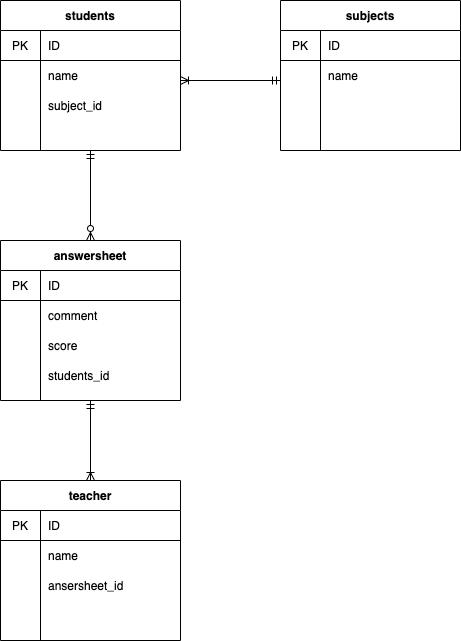

The diagram above was exported from draw.io. Its source (the exported page's mxGraphModel, read from the mxfile embedded in the PNG):
<mxGraphModel dx="1256" dy="859" grid="1" gridSize="10" guides="1" tooltips="1" connect="1" arrows="1" fold="1" page="1" pageScale="1" pageWidth="827" pageHeight="1169" math="0" shadow="0">
  <root>
    <mxCell id="0" />
    <mxCell id="1" parent="0" />
    <mxCell id="85" style="edgeStyle=orthogonalEdgeStyle;rounded=0;orthogonalLoop=1;jettySize=auto;html=1;exitX=0.5;exitY=1;exitDx=0;exitDy=0;startArrow=ERmandOne;startFill=0;endArrow=ERzeroToMany;endFill=1;entryX=0.5;entryY=0;entryDx=0;entryDy=0;" edge="1" parent="1" source="2" target="68">
      <mxGeometry relative="1" as="geometry">
        <mxPoint x="130" y="270" as="targetPoint" />
      </mxGeometry>
    </mxCell>
    <mxCell id="2" value="students" style="shape=table;startSize=30;container=1;collapsible=0;childLayout=tableLayout;fixedRows=1;rowLines=0;fontStyle=1;align=center;" vertex="1" parent="1">
      <mxGeometry x="40" y="40" width="180" height="150" as="geometry" />
    </mxCell>
    <mxCell id="3" value="" style="shape=partialRectangle;html=1;whiteSpace=wrap;collapsible=0;dropTarget=0;pointerEvents=0;fillColor=none;top=0;left=0;bottom=1;right=0;points=[[0,0.5],[1,0.5]];portConstraint=eastwest;" vertex="1" parent="2">
      <mxGeometry y="30" width="180" height="30" as="geometry" />
    </mxCell>
    <mxCell id="4" value="PK" style="shape=partialRectangle;html=1;whiteSpace=wrap;connectable=0;fillColor=none;top=0;left=0;bottom=0;right=0;overflow=hidden;" vertex="1" parent="3">
      <mxGeometry width="40" height="30" as="geometry" />
    </mxCell>
    <mxCell id="5" value="ID" style="shape=partialRectangle;html=1;whiteSpace=wrap;connectable=0;fillColor=none;top=0;left=0;bottom=0;right=0;align=left;spacingLeft=6;overflow=hidden;" vertex="1" parent="3">
      <mxGeometry x="40" width="140" height="30" as="geometry" />
    </mxCell>
    <mxCell id="6" value="" style="shape=partialRectangle;html=1;whiteSpace=wrap;collapsible=0;dropTarget=0;pointerEvents=0;fillColor=none;top=0;left=0;bottom=0;right=0;points=[[0,0.5],[1,0.5]];portConstraint=eastwest;" vertex="1" parent="2">
      <mxGeometry y="60" width="180" height="30" as="geometry" />
    </mxCell>
    <mxCell id="7" value="" style="shape=partialRectangle;html=1;whiteSpace=wrap;connectable=0;fillColor=none;top=0;left=0;bottom=0;right=0;overflow=hidden;" vertex="1" parent="6">
      <mxGeometry width="40" height="30" as="geometry" />
    </mxCell>
    <mxCell id="8" value="name" style="shape=partialRectangle;html=1;whiteSpace=wrap;connectable=0;fillColor=none;top=0;left=0;bottom=0;right=0;align=left;spacingLeft=6;overflow=hidden;" vertex="1" parent="6">
      <mxGeometry x="40" width="140" height="30" as="geometry" />
    </mxCell>
    <mxCell id="9" value="" style="shape=partialRectangle;html=1;whiteSpace=wrap;collapsible=0;dropTarget=0;pointerEvents=0;fillColor=none;top=0;left=0;bottom=0;right=0;points=[[0,0.5],[1,0.5]];portConstraint=eastwest;" vertex="1" parent="2">
      <mxGeometry y="90" width="180" height="30" as="geometry" />
    </mxCell>
    <mxCell id="10" value="" style="shape=partialRectangle;html=1;whiteSpace=wrap;connectable=0;fillColor=none;top=0;left=0;bottom=0;right=0;overflow=hidden;" vertex="1" parent="9">
      <mxGeometry width="40" height="30" as="geometry" />
    </mxCell>
    <mxCell id="11" value="subject_id" style="shape=partialRectangle;html=1;whiteSpace=wrap;connectable=0;fillColor=none;top=0;left=0;bottom=0;right=0;align=left;spacingLeft=6;overflow=hidden;" vertex="1" parent="9">
      <mxGeometry x="40" width="140" height="30" as="geometry" />
    </mxCell>
    <mxCell id="12" value="teacher" style="shape=table;startSize=30;container=1;collapsible=0;childLayout=tableLayout;fixedRows=1;rowLines=0;fontStyle=1;align=center;" vertex="1" parent="1">
      <mxGeometry x="40" y="520" width="180" height="160" as="geometry" />
    </mxCell>
    <mxCell id="13" value="" style="shape=partialRectangle;html=1;whiteSpace=wrap;collapsible=0;dropTarget=0;pointerEvents=0;fillColor=none;top=0;left=0;bottom=1;right=0;points=[[0,0.5],[1,0.5]];portConstraint=eastwest;" vertex="1" parent="12">
      <mxGeometry y="30" width="180" height="30" as="geometry" />
    </mxCell>
    <mxCell id="14" value="PK" style="shape=partialRectangle;html=1;whiteSpace=wrap;connectable=0;fillColor=none;top=0;left=0;bottom=0;right=0;overflow=hidden;" vertex="1" parent="13">
      <mxGeometry width="40" height="30" as="geometry" />
    </mxCell>
    <mxCell id="15" value="ID" style="shape=partialRectangle;html=1;whiteSpace=wrap;connectable=0;fillColor=none;top=0;left=0;bottom=0;right=0;align=left;spacingLeft=6;overflow=hidden;" vertex="1" parent="13">
      <mxGeometry x="40" width="140" height="30" as="geometry" />
    </mxCell>
    <mxCell id="16" value="" style="shape=partialRectangle;html=1;whiteSpace=wrap;collapsible=0;dropTarget=0;pointerEvents=0;fillColor=none;top=0;left=0;bottom=0;right=0;points=[[0,0.5],[1,0.5]];portConstraint=eastwest;" vertex="1" parent="12">
      <mxGeometry y="60" width="180" height="30" as="geometry" />
    </mxCell>
    <mxCell id="17" value="" style="shape=partialRectangle;html=1;whiteSpace=wrap;connectable=0;fillColor=none;top=0;left=0;bottom=0;right=0;overflow=hidden;" vertex="1" parent="16">
      <mxGeometry width="40" height="30" as="geometry" />
    </mxCell>
    <mxCell id="18" value="name" style="shape=partialRectangle;html=1;whiteSpace=wrap;connectable=0;fillColor=none;top=0;left=0;bottom=0;right=0;align=left;spacingLeft=6;overflow=hidden;" vertex="1" parent="16">
      <mxGeometry x="40" width="140" height="30" as="geometry" />
    </mxCell>
    <mxCell id="19" value="" style="shape=partialRectangle;html=1;whiteSpace=wrap;collapsible=0;dropTarget=0;pointerEvents=0;fillColor=none;top=0;left=0;bottom=0;right=0;points=[[0,0.5],[1,0.5]];portConstraint=eastwest;" vertex="1" parent="12">
      <mxGeometry y="90" width="180" height="30" as="geometry" />
    </mxCell>
    <mxCell id="20" value="" style="shape=partialRectangle;html=1;whiteSpace=wrap;connectable=0;fillColor=none;top=0;left=0;bottom=0;right=0;overflow=hidden;" vertex="1" parent="19">
      <mxGeometry width="40" height="30" as="geometry" />
    </mxCell>
    <mxCell id="21" value="ansersheet_id" style="shape=partialRectangle;html=1;whiteSpace=wrap;connectable=0;fillColor=none;top=0;left=0;bottom=0;right=0;align=left;spacingLeft=6;overflow=hidden;" vertex="1" parent="19">
      <mxGeometry x="40" width="140" height="30" as="geometry" />
    </mxCell>
    <mxCell id="22" value="subjects" style="shape=table;startSize=30;container=1;collapsible=0;childLayout=tableLayout;fixedRows=1;rowLines=0;fontStyle=1;align=center;" vertex="1" parent="1">
      <mxGeometry x="320" y="40" width="180" height="150" as="geometry" />
    </mxCell>
    <mxCell id="23" value="" style="shape=partialRectangle;html=1;whiteSpace=wrap;collapsible=0;dropTarget=0;pointerEvents=0;fillColor=none;top=0;left=0;bottom=1;right=0;points=[[0,0.5],[1,0.5]];portConstraint=eastwest;" vertex="1" parent="22">
      <mxGeometry y="30" width="180" height="30" as="geometry" />
    </mxCell>
    <mxCell id="24" value="PK" style="shape=partialRectangle;html=1;whiteSpace=wrap;connectable=0;fillColor=none;top=0;left=0;bottom=0;right=0;overflow=hidden;" vertex="1" parent="23">
      <mxGeometry width="40" height="30" as="geometry" />
    </mxCell>
    <mxCell id="25" value="ID" style="shape=partialRectangle;html=1;whiteSpace=wrap;connectable=0;fillColor=none;top=0;left=0;bottom=0;right=0;align=left;spacingLeft=6;overflow=hidden;" vertex="1" parent="23">
      <mxGeometry x="40" width="140" height="30" as="geometry" />
    </mxCell>
    <mxCell id="26" value="" style="shape=partialRectangle;html=1;whiteSpace=wrap;collapsible=0;dropTarget=0;pointerEvents=0;fillColor=none;top=0;left=0;bottom=0;right=0;points=[[0,0.5],[1,0.5]];portConstraint=eastwest;" vertex="1" parent="22">
      <mxGeometry y="60" width="180" height="30" as="geometry" />
    </mxCell>
    <mxCell id="27" value="" style="shape=partialRectangle;html=1;whiteSpace=wrap;connectable=0;fillColor=none;top=0;left=0;bottom=0;right=0;overflow=hidden;" vertex="1" parent="26">
      <mxGeometry width="40" height="30" as="geometry" />
    </mxCell>
    <mxCell id="28" value="name" style="shape=partialRectangle;html=1;whiteSpace=wrap;connectable=0;fillColor=none;top=0;left=0;bottom=0;right=0;align=left;spacingLeft=6;overflow=hidden;" vertex="1" parent="26">
      <mxGeometry x="40" width="140" height="30" as="geometry" />
    </mxCell>
    <mxCell id="29" value="" style="shape=partialRectangle;html=1;whiteSpace=wrap;collapsible=0;dropTarget=0;pointerEvents=0;fillColor=none;top=0;left=0;bottom=0;right=0;points=[[0,0.5],[1,0.5]];portConstraint=eastwest;" vertex="1" parent="22">
      <mxGeometry y="90" width="180" height="30" as="geometry" />
    </mxCell>
    <mxCell id="30" value="" style="shape=partialRectangle;html=1;whiteSpace=wrap;connectable=0;fillColor=none;top=0;left=0;bottom=0;right=0;overflow=hidden;" vertex="1" parent="29">
      <mxGeometry width="40" height="30" as="geometry" />
    </mxCell>
    <mxCell id="31" value="" style="shape=partialRectangle;html=1;whiteSpace=wrap;connectable=0;fillColor=none;top=0;left=0;bottom=0;right=0;align=left;spacingLeft=6;overflow=hidden;" vertex="1" parent="29">
      <mxGeometry x="40" width="140" height="30" as="geometry" />
    </mxCell>
    <mxCell id="86" style="edgeStyle=orthogonalEdgeStyle;rounded=0;orthogonalLoop=1;jettySize=auto;html=1;exitX=0.5;exitY=1;exitDx=0;exitDy=0;entryX=0.5;entryY=0;entryDx=0;entryDy=0;startArrow=ERmandOne;startFill=0;endArrow=ERoneToMany;endFill=0;" edge="1" parent="1" source="68" target="12">
      <mxGeometry relative="1" as="geometry" />
    </mxCell>
    <mxCell id="68" value="answersheet" style="shape=table;startSize=30;container=1;collapsible=0;childLayout=tableLayout;fixedRows=1;rowLines=0;fontStyle=1;align=center;" vertex="1" parent="1">
      <mxGeometry x="40" y="280" width="180" height="160" as="geometry" />
    </mxCell>
    <mxCell id="69" value="" style="shape=partialRectangle;html=1;whiteSpace=wrap;collapsible=0;dropTarget=0;pointerEvents=0;fillColor=none;top=0;left=0;bottom=1;right=0;points=[[0,0.5],[1,0.5]];portConstraint=eastwest;" vertex="1" parent="68">
      <mxGeometry y="30" width="180" height="30" as="geometry" />
    </mxCell>
    <mxCell id="70" value="PK" style="shape=partialRectangle;html=1;whiteSpace=wrap;connectable=0;fillColor=none;top=0;left=0;bottom=0;right=0;overflow=hidden;" vertex="1" parent="69">
      <mxGeometry width="40" height="30" as="geometry" />
    </mxCell>
    <mxCell id="71" value="ID" style="shape=partialRectangle;html=1;whiteSpace=wrap;connectable=0;fillColor=none;top=0;left=0;bottom=0;right=0;align=left;spacingLeft=6;overflow=hidden;" vertex="1" parent="69">
      <mxGeometry x="40" width="140" height="30" as="geometry" />
    </mxCell>
    <mxCell id="72" value="" style="shape=partialRectangle;html=1;whiteSpace=wrap;collapsible=0;dropTarget=0;pointerEvents=0;fillColor=none;top=0;left=0;bottom=0;right=0;points=[[0,0.5],[1,0.5]];portConstraint=eastwest;" vertex="1" parent="68">
      <mxGeometry y="60" width="180" height="30" as="geometry" />
    </mxCell>
    <mxCell id="73" value="" style="shape=partialRectangle;html=1;whiteSpace=wrap;connectable=0;fillColor=none;top=0;left=0;bottom=0;right=0;overflow=hidden;" vertex="1" parent="72">
      <mxGeometry width="40" height="30" as="geometry" />
    </mxCell>
    <mxCell id="74" value="comment" style="shape=partialRectangle;html=1;whiteSpace=wrap;connectable=0;fillColor=none;top=0;left=0;bottom=0;right=0;align=left;spacingLeft=6;overflow=hidden;" vertex="1" parent="72">
      <mxGeometry x="40" width="140" height="30" as="geometry" />
    </mxCell>
    <mxCell id="75" value="" style="shape=partialRectangle;html=1;whiteSpace=wrap;collapsible=0;dropTarget=0;pointerEvents=0;fillColor=none;top=0;left=0;bottom=0;right=0;points=[[0,0.5],[1,0.5]];portConstraint=eastwest;" vertex="1" parent="68">
      <mxGeometry y="90" width="180" height="30" as="geometry" />
    </mxCell>
    <mxCell id="76" value="" style="shape=partialRectangle;html=1;whiteSpace=wrap;connectable=0;fillColor=none;top=0;left=0;bottom=0;right=0;overflow=hidden;" vertex="1" parent="75">
      <mxGeometry width="40" height="30" as="geometry" />
    </mxCell>
    <mxCell id="77" value="score" style="shape=partialRectangle;html=1;whiteSpace=wrap;connectable=0;fillColor=none;top=0;left=0;bottom=0;right=0;align=left;spacingLeft=6;overflow=hidden;" vertex="1" parent="75">
      <mxGeometry x="40" width="140" height="30" as="geometry" />
    </mxCell>
    <mxCell id="83" style="edgeStyle=orthogonalEdgeStyle;rounded=0;orthogonalLoop=1;jettySize=auto;html=1;endArrow=ERmandOne;endFill=0;startArrow=ERoneToMany;startFill=0;" edge="1" parent="1">
      <mxGeometry relative="1" as="geometry">
        <mxPoint x="220" y="120" as="sourcePoint" />
        <mxPoint x="320" y="120" as="targetPoint" />
        <Array as="points">
          <mxPoint x="220" y="120" />
          <mxPoint x="320" y="120" />
        </Array>
      </mxGeometry>
    </mxCell>
    <mxCell id="84" value="students_id" style="shape=partialRectangle;html=1;whiteSpace=wrap;connectable=0;fillColor=none;top=0;left=0;bottom=0;right=0;align=left;spacingLeft=6;overflow=hidden;" vertex="1" parent="1">
      <mxGeometry x="80" y="400" width="140" height="30" as="geometry" />
    </mxCell>
  </root>
</mxGraphModel>